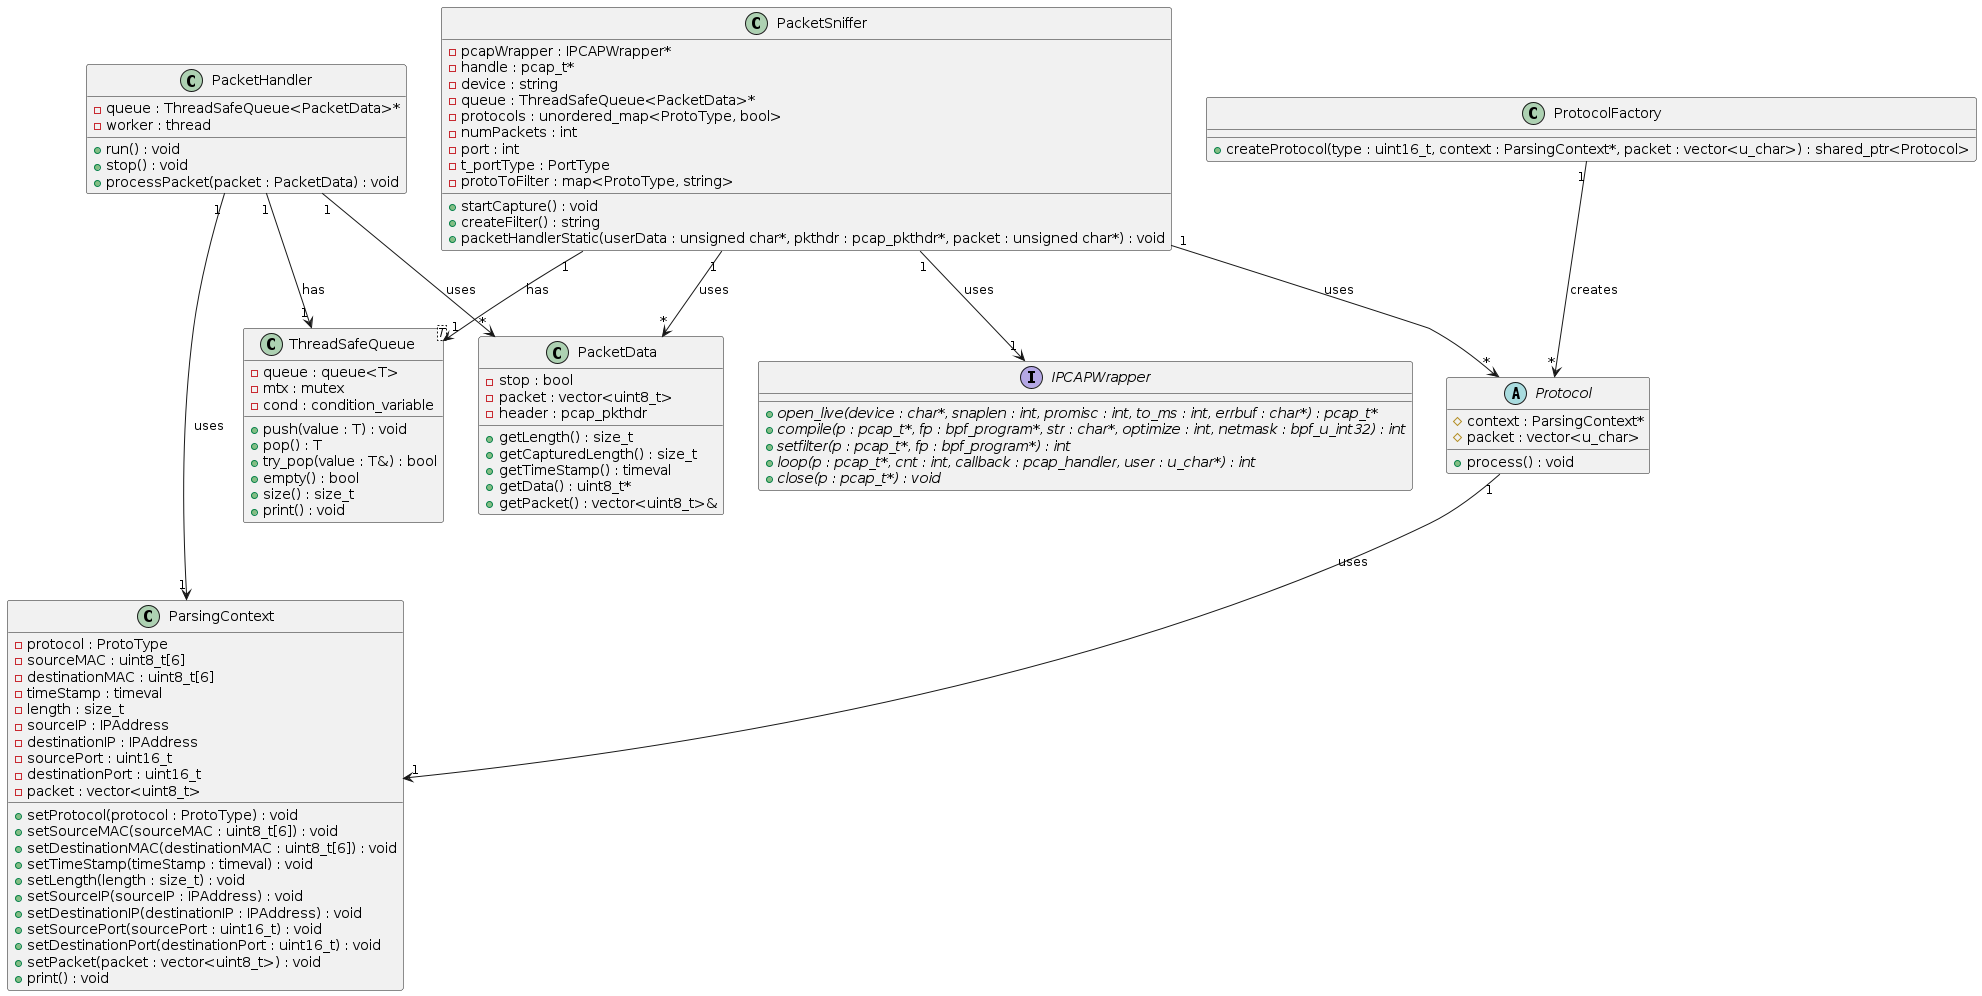

The diagram above was rendered by PlantUML. Its source (embedded in the PNG):
@startuml class
class PacketData {
    - stop : bool
    - packet : vector<uint8_t>
    - header : pcap_pkthdr
    + getLength() : size_t
    + getCapturedLength() : size_t
    + getTimeStamp() : timeval
    + getData() : uint8_t*
    + getPacket() : vector<uint8_t>&
}

class PacketHandler {
    - queue : ThreadSafeQueue<PacketData>*
    - worker : thread
    + run() : void
    + stop() : void
    + processPacket(packet : PacketData) : void
}

class PacketSniffer {
    - pcapWrapper : IPCAPWrapper*
    - handle : pcap_t*
    - device : string
    - queue : ThreadSafeQueue<PacketData>*
    - protocols : unordered_map<ProtoType, bool>
    - numPackets : int
    - port : int
    - t_portType : PortType
    - protoToFilter : map<ProtoType, string>
    + startCapture() : void
    + createFilter() : string
    + packetHandlerStatic(userData : unsigned char*, pkthdr : pcap_pkthdr*, packet : unsigned char*) : void
}

class ParsingContext {
    - protocol : ProtoType
    - sourceMAC : uint8_t[6]
    - destinationMAC : uint8_t[6]
    - timeStamp : timeval
    - length : size_t
    - sourceIP : IPAddress
    - destinationIP : IPAddress
    - sourcePort : uint16_t
    - destinationPort : uint16_t
    - packet : vector<uint8_t>
    + setProtocol(protocol : ProtoType) : void
    + setSourceMAC(sourceMAC : uint8_t[6]) : void
    + setDestinationMAC(destinationMAC : uint8_t[6]) : void
    + setTimeStamp(timeStamp : timeval) : void
    + setLength(length : size_t) : void
    + setSourceIP(sourceIP : IPAddress) : void
    + setDestinationIP(destinationIP : IPAddress) : void
    + setSourcePort(sourcePort : uint16_t) : void
    + setDestinationPort(destinationPort : uint16_t) : void
    + setPacket(packet : vector<uint8_t>) : void
    + print() : void
}

abstract class Protocol {
    # context : ParsingContext*
    # packet : vector<u_char>
    + process() : void
}

class ProtocolFactory {
    + createProtocol(type : uint16_t, context : ParsingContext*, packet : vector<u_char>) : shared_ptr<Protocol>
}

class ThreadSafeQueue<T> {
    - queue : queue<T>
    - mtx : mutex
    - cond : condition_variable
    + push(value : T) : void
    + pop() : T
    + try_pop(value : T&) : bool
    + empty() : bool
    + size() : size_t
    + print() : void
}

interface IPCAPWrapper {
    + {abstract} open_live(device : char*, snaplen : int, promisc : int, to_ms : int, errbuf : char*) : pcap_t*
    + {abstract} compile(p : pcap_t*, fp : bpf_program*, str : char*, optimize : int, netmask : bpf_u_int32) : int
    + {abstract} setfilter(p : pcap_t*, fp : bpf_program*) : int
    + {abstract} loop(p : pcap_t*, cnt : int, callback : pcap_handler, user : u_char*) : int
    + {abstract} close(p : pcap_t*) : void
}

PacketSniffer "1" --> "1" IPCAPWrapper : uses
PacketSniffer "1" --> "1" ThreadSafeQueue : has
PacketSniffer "1" --> "*" Protocol : uses
PacketHandler "1" --> "1" ThreadSafeQueue : has
PacketHandler "1" --> "*" PacketData : uses
PacketSniffer "1" --> "*" PacketData : uses
PacketHandler "1" --> "1" ParsingContext : uses
Protocol "1" --> "1" ParsingContext : uses
ProtocolFactory "1" --> "*" Protocol : creates
@enduml